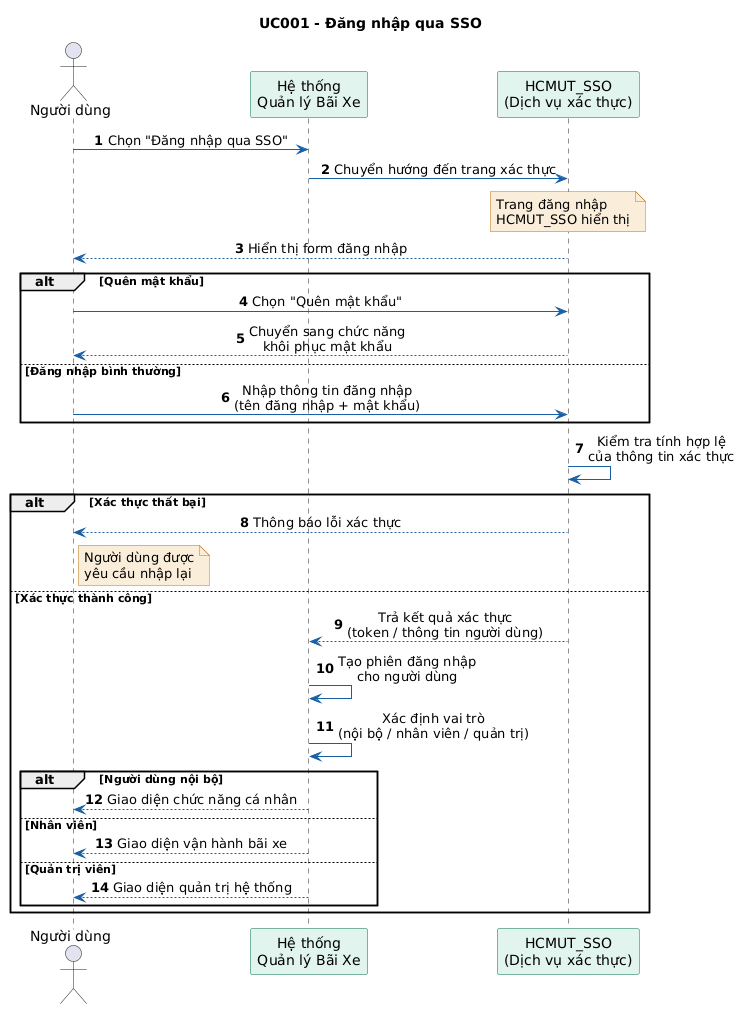

The diagram above was rendered by PlantUML. Its source (embedded in the PNG):
@startuml
title UC001 - Đăng nhập qua SSO

skinparam sequenceMessageAlign center
skinparam ParticipantBackgroundColor #E1F5EE
skinparam ParticipantBorderColor #0F6E56
skinparam SequenceArrowColor #185FA5
skinparam NoteBackgroundColor #FAEEDA
skinparam NoteBorderColor #BA7517

actor "Người dùng" as User
participant "Hệ thống\nQuản lý Bãi Xe" as System
participant "HCMUT_SSO\n(Dịch vụ xác thực)" as SSO

autonumber

User -> System : Chọn "Đăng nhập qua SSO"

System -> SSO : Chuyển hướng đến trang xác thực

note over SSO : Trang đăng nhập\nHCMUT_SSO hiển thị

SSO --> User : Hiển thị form đăng nhập

alt Quên mật khẩu
    User -> SSO : Chọn "Quên mật khẩu"
    SSO --> User : Chuyển sang chức năng\nkhôi phục mật khẩu
else Đăng nhập bình thường
    User -> SSO : Nhập thông tin đăng nhập\n(tên đăng nhập + mật khẩu)
end

SSO -> SSO : Kiểm tra tính hợp lệ\ncủa thông tin xác thực

alt Xác thực thất bại
    SSO --> User : Thông báo lỗi xác thực
    note right of User : Người dùng được\nyêu cầu nhập lại
else Xác thực thành công
    SSO --> System : Trả kết quả xác thực\n(token / thông tin người dùng)

    System -> System : Tạo phiên đăng nhập\ncho người dùng

    System -> System : Xác định vai trò\n(nội bộ / nhân viên / quản trị)

    alt Người dùng nội bộ
        System --> User : Giao diện chức năng cá nhân
    else Nhân viên
        System --> User : Giao diện vận hành bãi xe
    else Quản trị viên
        System --> User : Giao diện quản trị hệ thống
    end
end
@enduml